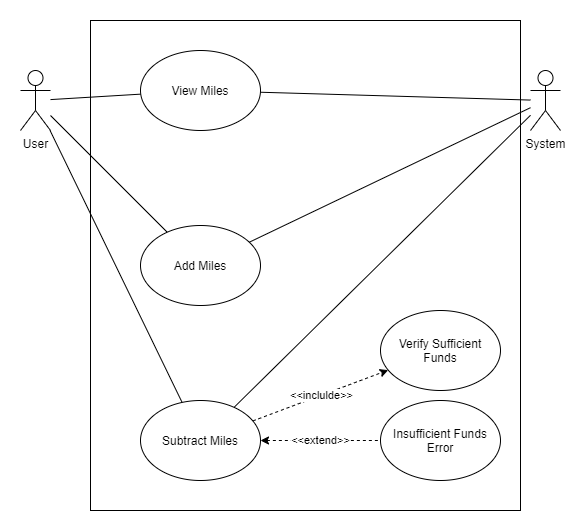

The diagram above was exported from draw.io. Its source (the exported page's mxGraphModel, read from the mxfile embedded in the PNG):
<mxGraphModel dx="1463" dy="846" grid="1" gridSize="10" guides="1" tooltips="1" connect="1" arrows="1" fold="1" page="1" pageScale="1" pageWidth="850" pageHeight="1100" math="0" shadow="0">
  <root>
    <mxCell id="0" />
    <mxCell id="1" parent="0" />
    <mxCell id="q5S2W2sOrcWqvT0LSYxn-1" value="" style="rounded=0;whiteSpace=wrap;html=1;" vertex="1" parent="1">
      <mxGeometry x="200" y="90" width="430" height="490" as="geometry" />
    </mxCell>
    <mxCell id="q5S2W2sOrcWqvT0LSYxn-17" style="edgeStyle=none;rounded=0;orthogonalLoop=1;jettySize=auto;html=1;startArrow=none;startFill=0;endArrow=none;endFill=0;" edge="1" parent="1" source="q5S2W2sOrcWqvT0LSYxn-2" target="q5S2W2sOrcWqvT0LSYxn-7">
      <mxGeometry relative="1" as="geometry" />
    </mxCell>
    <mxCell id="q5S2W2sOrcWqvT0LSYxn-18" style="edgeStyle=none;rounded=0;orthogonalLoop=1;jettySize=auto;html=1;startArrow=none;startFill=0;endArrow=none;endFill=0;" edge="1" parent="1" source="q5S2W2sOrcWqvT0LSYxn-2" target="q5S2W2sOrcWqvT0LSYxn-6">
      <mxGeometry relative="1" as="geometry" />
    </mxCell>
    <mxCell id="q5S2W2sOrcWqvT0LSYxn-19" style="edgeStyle=none;rounded=0;orthogonalLoop=1;jettySize=auto;html=1;startArrow=none;startFill=0;endArrow=none;endFill=0;" edge="1" parent="1" source="q5S2W2sOrcWqvT0LSYxn-2" target="q5S2W2sOrcWqvT0LSYxn-8">
      <mxGeometry relative="1" as="geometry" />
    </mxCell>
    <mxCell id="q5S2W2sOrcWqvT0LSYxn-2" value="User" style="shape=umlActor;verticalLabelPosition=bottom;verticalAlign=top;html=1;outlineConnect=0;" vertex="1" parent="1">
      <mxGeometry x="130" y="140" width="30" height="60" as="geometry" />
    </mxCell>
    <mxCell id="q5S2W2sOrcWqvT0LSYxn-14" style="edgeStyle=none;rounded=0;orthogonalLoop=1;jettySize=auto;html=1;startArrow=none;startFill=0;endArrow=none;endFill=0;" edge="1" parent="1" source="q5S2W2sOrcWqvT0LSYxn-5" target="q5S2W2sOrcWqvT0LSYxn-7">
      <mxGeometry relative="1" as="geometry" />
    </mxCell>
    <mxCell id="q5S2W2sOrcWqvT0LSYxn-15" style="edgeStyle=none;rounded=0;orthogonalLoop=1;jettySize=auto;html=1;startArrow=none;startFill=0;endArrow=none;endFill=0;" edge="1" parent="1" source="q5S2W2sOrcWqvT0LSYxn-5" target="q5S2W2sOrcWqvT0LSYxn-6">
      <mxGeometry relative="1" as="geometry" />
    </mxCell>
    <mxCell id="q5S2W2sOrcWqvT0LSYxn-16" style="edgeStyle=none;rounded=0;orthogonalLoop=1;jettySize=auto;html=1;startArrow=none;startFill=0;endArrow=none;endFill=0;" edge="1" parent="1" source="q5S2W2sOrcWqvT0LSYxn-5" target="q5S2W2sOrcWqvT0LSYxn-8">
      <mxGeometry relative="1" as="geometry" />
    </mxCell>
    <mxCell id="q5S2W2sOrcWqvT0LSYxn-5" value="System" style="shape=umlActor;verticalLabelPosition=bottom;verticalAlign=top;html=1;outlineConnect=0;" vertex="1" parent="1">
      <mxGeometry x="640" y="140" width="30" height="60" as="geometry" />
    </mxCell>
    <mxCell id="q5S2W2sOrcWqvT0LSYxn-6" value="Add Miles" style="ellipse;whiteSpace=wrap;html=1;" vertex="1" parent="1">
      <mxGeometry x="250" y="295" width="120" height="80" as="geometry" />
    </mxCell>
    <mxCell id="q5S2W2sOrcWqvT0LSYxn-7" value="View Miles" style="ellipse;whiteSpace=wrap;html=1;" vertex="1" parent="1">
      <mxGeometry x="250" y="120" width="120" height="80" as="geometry" />
    </mxCell>
    <mxCell id="q5S2W2sOrcWqvT0LSYxn-10" value="&amp;lt;&amp;lt;inclulde&amp;gt;&amp;gt;" style="rounded=0;orthogonalLoop=1;jettySize=auto;html=1;dashed=1;startArrow=none;startFill=0;" edge="1" parent="1" source="q5S2W2sOrcWqvT0LSYxn-8" target="q5S2W2sOrcWqvT0LSYxn-9">
      <mxGeometry relative="1" as="geometry" />
    </mxCell>
    <mxCell id="q5S2W2sOrcWqvT0LSYxn-12" value="&amp;lt;&amp;lt;extend&amp;gt;&amp;gt;" style="edgeStyle=none;rounded=0;orthogonalLoop=1;jettySize=auto;html=1;dashed=1;startArrow=classic;startFill=1;endArrow=none;endFill=0;" edge="1" parent="1" source="q5S2W2sOrcWqvT0LSYxn-8" target="q5S2W2sOrcWqvT0LSYxn-11">
      <mxGeometry relative="1" as="geometry" />
    </mxCell>
    <mxCell id="q5S2W2sOrcWqvT0LSYxn-8" value="Subtract Miles" style="ellipse;whiteSpace=wrap;html=1;" vertex="1" parent="1">
      <mxGeometry x="250" y="470" width="120" height="80" as="geometry" />
    </mxCell>
    <mxCell id="q5S2W2sOrcWqvT0LSYxn-9" value="Verify Sufficient Funds" style="ellipse;whiteSpace=wrap;html=1;" vertex="1" parent="1">
      <mxGeometry x="490" y="380" width="120" height="80" as="geometry" />
    </mxCell>
    <mxCell id="q5S2W2sOrcWqvT0LSYxn-11" value="&lt;span&gt;Insufficient&amp;nbsp;&lt;/span&gt;Funds Error" style="ellipse;whiteSpace=wrap;html=1;" vertex="1" parent="1">
      <mxGeometry x="490" y="470" width="120" height="80" as="geometry" />
    </mxCell>
  </root>
</mxGraphModel>